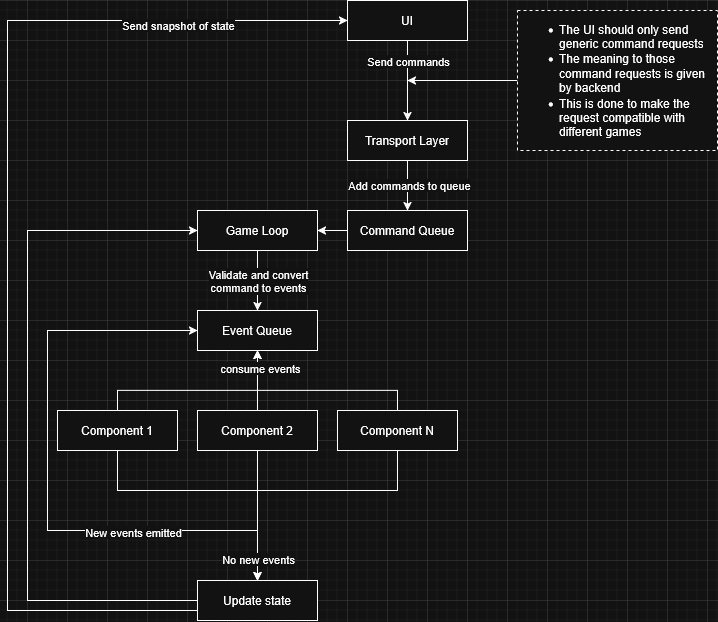

The diagram above was exported from draw.io. Its source (the exported page's mxGraphModel, read from the mxfile embedded in the PNG):
<mxGraphModel dx="1471" dy="764" grid="1" gridSize="10" guides="1" tooltips="1" connect="1" arrows="1" fold="1" page="1" pageScale="1" pageWidth="850" pageHeight="1100" math="0" shadow="0">
  <root>
    <mxCell id="0" />
    <mxCell id="1" parent="0" />
    <mxCell id="fA7Q883F2r-so4x7Otb2-3" edge="1" parent="1" source="fA7Q883F2r-so4x7Otb2-1" style="edgeStyle=orthogonalEdgeStyle;rounded=0;orthogonalLoop=1;jettySize=auto;html=1;entryX=0.5;entryY=0;entryDx=0;entryDy=0;" target="fA7Q883F2r-so4x7Otb2-2">
      <mxGeometry relative="1" as="geometry" />
    </mxCell>
    <mxCell id="fA7Q883F2r-so4x7Otb2-4" connectable="0" parent="fA7Q883F2r-so4x7Otb2-3" style="edgeLabel;html=1;align=center;verticalAlign=middle;resizable=0;points=[];" value="Send commands" vertex="1">
      <mxGeometry relative="1" x="-0.124" as="geometry">
        <mxPoint y="-15" as="offset" />
      </mxGeometry>
    </mxCell>
    <mxCell id="fA7Q883F2r-so4x7Otb2-1" parent="1" style="rounded=0;whiteSpace=wrap;html=1;" value="UI" vertex="1">
      <mxGeometry height="40" width="120" x="360" y="160" as="geometry" />
    </mxCell>
    <mxCell id="fA7Q883F2r-so4x7Otb2-9" edge="1" parent="1" source="fA7Q883F2r-so4x7Otb2-2" style="edgeStyle=orthogonalEdgeStyle;rounded=0;orthogonalLoop=1;jettySize=auto;html=1;entryX=0.5;entryY=0;entryDx=0;entryDy=0;" target="fA7Q883F2r-so4x7Otb2-8">
      <mxGeometry relative="1" as="geometry" />
    </mxCell>
    <mxCell id="fA7Q883F2r-so4x7Otb2-10" connectable="0" parent="fA7Q883F2r-so4x7Otb2-9" style="edgeLabel;html=1;align=center;verticalAlign=middle;resizable=0;points=[];" value="Add commands to queue" vertex="1">
      <mxGeometry relative="1" x="-0.0463" y="1" as="geometry">
        <mxPoint as="offset" />
      </mxGeometry>
    </mxCell>
    <mxCell id="fA7Q883F2r-so4x7Otb2-2" parent="1" style="rounded=0;whiteSpace=wrap;html=1;" value="Transport Layer" vertex="1">
      <mxGeometry height="40" width="120" x="360" y="280" as="geometry" />
    </mxCell>
    <mxCell id="fA7Q883F2r-so4x7Otb2-5" edge="1" parent="1" source="fA7Q883F2r-so4x7Otb2-6" style="endArrow=classic;html=1;rounded=0;exitX=0;exitY=0.5;exitDx=0;exitDy=0;" value="">
      <mxGeometry height="50" relative="1" width="50" as="geometry">
        <mxPoint x="520" y="240" as="sourcePoint" />
        <mxPoint x="420" y="240" as="targetPoint" />
      </mxGeometry>
    </mxCell>
    <mxCell id="fA7Q883F2r-so4x7Otb2-6" parent="1" style="rounded=0;whiteSpace=wrap;html=1;dashed=1;align=left;" value="&lt;div align=&quot;left&quot;&gt;&lt;ul&gt;&lt;li&gt;The UI should only send generic command requests&lt;/li&gt;&lt;li&gt;The meaning to those command requests is given by backend&lt;/li&gt;&lt;li&gt;This is done to make the request compatible with different games&lt;/li&gt;&lt;/ul&gt;&lt;/div&gt;" vertex="1">
      <mxGeometry height="140" width="200" x="530" y="170" as="geometry" />
    </mxCell>
    <mxCell id="fA7Q883F2r-so4x7Otb2-41" edge="1" parent="1" source="fA7Q883F2r-so4x7Otb2-8" style="edgeStyle=orthogonalEdgeStyle;rounded=0;orthogonalLoop=1;jettySize=auto;html=1;entryX=1;entryY=0.5;entryDx=0;entryDy=0;" target="fA7Q883F2r-so4x7Otb2-11">
      <mxGeometry relative="1" as="geometry" />
    </mxCell>
    <mxCell id="fA7Q883F2r-so4x7Otb2-8" parent="1" style="rounded=0;whiteSpace=wrap;html=1;" value="Command Queue" vertex="1">
      <mxGeometry height="40" width="120" x="360" y="370" as="geometry" />
    </mxCell>
    <mxCell id="fA7Q883F2r-so4x7Otb2-14" edge="1" parent="1" source="fA7Q883F2r-so4x7Otb2-11" style="edgeStyle=orthogonalEdgeStyle;rounded=0;orthogonalLoop=1;jettySize=auto;html=1;exitX=0.5;exitY=1;exitDx=0;exitDy=0;entryX=0.5;entryY=0;entryDx=0;entryDy=0;" target="fA7Q883F2r-so4x7Otb2-13">
      <mxGeometry relative="1" as="geometry" />
    </mxCell>
    <mxCell id="fA7Q883F2r-so4x7Otb2-15" connectable="0" parent="fA7Q883F2r-so4x7Otb2-14" style="edgeLabel;html=1;align=center;verticalAlign=middle;resizable=0;points=[];" value="&lt;div&gt;Validate and convert&lt;/div&gt;&lt;div&gt;command to events&lt;/div&gt;" vertex="1">
      <mxGeometry relative="1" x="-0.3398" y="1" as="geometry">
        <mxPoint x="-1" y="10" as="offset" />
      </mxGeometry>
    </mxCell>
    <mxCell id="fA7Q883F2r-so4x7Otb2-11" parent="1" style="rounded=0;whiteSpace=wrap;html=1;" value="Game Loop" vertex="1">
      <mxGeometry height="40" width="120" x="210" y="370" as="geometry" />
    </mxCell>
    <mxCell id="fA7Q883F2r-so4x7Otb2-13" parent="1" style="rounded=0;whiteSpace=wrap;html=1;" value="Event Queue" vertex="1">
      <mxGeometry height="40" width="120" x="210" y="470" as="geometry" />
    </mxCell>
    <mxCell id="fA7Q883F2r-so4x7Otb2-21" edge="1" parent="1" source="fA7Q883F2r-so4x7Otb2-16" style="edgeStyle=orthogonalEdgeStyle;rounded=0;orthogonalLoop=1;jettySize=auto;html=1;exitX=0.5;exitY=0;exitDx=0;exitDy=0;entryX=0.5;entryY=1;entryDx=0;entryDy=0;" target="fA7Q883F2r-so4x7Otb2-13">
      <mxGeometry relative="1" as="geometry">
        <Array as="points">
          <mxPoint x="130" y="550" />
          <mxPoint x="270" y="550" />
        </Array>
      </mxGeometry>
    </mxCell>
    <mxCell id="fA7Q883F2r-so4x7Otb2-32" edge="1" parent="1" source="fA7Q883F2r-so4x7Otb2-16" style="edgeStyle=orthogonalEdgeStyle;rounded=0;orthogonalLoop=1;jettySize=auto;html=1;entryX=0.5;entryY=0;entryDx=0;entryDy=0;" target="fA7Q883F2r-so4x7Otb2-30">
      <mxGeometry relative="1" as="geometry">
        <Array as="points">
          <mxPoint x="130" y="650" />
          <mxPoint x="270" y="650" />
        </Array>
        <mxPoint x="270" y="700" as="targetPoint" />
      </mxGeometry>
    </mxCell>
    <mxCell id="fA7Q883F2r-so4x7Otb2-16" parent="1" style="rounded=0;whiteSpace=wrap;html=1;" value="Component 1" vertex="1">
      <mxGeometry height="40" width="120" x="70" y="570" as="geometry" />
    </mxCell>
    <mxCell id="fA7Q883F2r-so4x7Otb2-23" edge="1" parent="1" source="fA7Q883F2r-so4x7Otb2-17" style="edgeStyle=orthogonalEdgeStyle;rounded=0;orthogonalLoop=1;jettySize=auto;html=1;entryX=0.5;entryY=1;entryDx=0;entryDy=0;" target="fA7Q883F2r-so4x7Otb2-13">
      <mxGeometry relative="1" as="geometry" />
    </mxCell>
    <mxCell id="fA7Q883F2r-so4x7Otb2-31" edge="1" parent="1" source="fA7Q883F2r-so4x7Otb2-17" style="edgeStyle=orthogonalEdgeStyle;rounded=0;orthogonalLoop=1;jettySize=auto;html=1;entryX=0.5;entryY=0;entryDx=0;entryDy=0;" target="fA7Q883F2r-so4x7Otb2-30">
      <mxGeometry relative="1" as="geometry" />
    </mxCell>
    <mxCell id="fA7Q883F2r-so4x7Otb2-17" parent="1" style="rounded=0;whiteSpace=wrap;html=1;" value="Component 2" vertex="1">
      <mxGeometry height="40" width="120" x="210" y="570" as="geometry" />
    </mxCell>
    <mxCell id="fA7Q883F2r-so4x7Otb2-25" edge="1" parent="1" source="fA7Q883F2r-so4x7Otb2-18" style="edgeStyle=orthogonalEdgeStyle;rounded=0;orthogonalLoop=1;jettySize=auto;html=1;entryX=0.5;entryY=1;entryDx=0;entryDy=0;exitX=0.5;exitY=0;exitDx=0;exitDy=0;" target="fA7Q883F2r-so4x7Otb2-13">
      <mxGeometry relative="1" as="geometry">
        <Array as="points">
          <mxPoint x="410" y="550" />
          <mxPoint x="270" y="550" />
        </Array>
      </mxGeometry>
    </mxCell>
    <mxCell id="fA7Q883F2r-so4x7Otb2-29" connectable="0" parent="fA7Q883F2r-so4x7Otb2-25" style="edgeLabel;html=1;align=center;verticalAlign=middle;resizable=0;points=[];" value="consume events" vertex="1">
      <mxGeometry relative="1" x="0.8264" y="-2" as="geometry">
        <mxPoint as="offset" />
      </mxGeometry>
    </mxCell>
    <mxCell id="fA7Q883F2r-so4x7Otb2-33" edge="1" parent="1" source="fA7Q883F2r-so4x7Otb2-18" style="edgeStyle=orthogonalEdgeStyle;rounded=0;orthogonalLoop=1;jettySize=auto;html=1;entryX=0.5;entryY=0;entryDx=0;entryDy=0;" target="fA7Q883F2r-so4x7Otb2-30">
      <mxGeometry relative="1" as="geometry">
        <Array as="points">
          <mxPoint x="410" y="650" />
          <mxPoint x="270" y="650" />
        </Array>
      </mxGeometry>
    </mxCell>
    <mxCell id="fA7Q883F2r-so4x7Otb2-34" connectable="0" parent="fA7Q883F2r-so4x7Otb2-33" style="edgeLabel;html=1;align=center;verticalAlign=middle;resizable=0;points=[];" value="No new events" vertex="1">
      <mxGeometry relative="1" x="0.7509" y="2" as="geometry">
        <mxPoint x="-2" y="13" as="offset" />
      </mxGeometry>
    </mxCell>
    <mxCell id="fA7Q883F2r-so4x7Otb2-18" parent="1" style="rounded=0;whiteSpace=wrap;html=1;" value="Component N" vertex="1">
      <mxGeometry height="40" width="120" x="350" y="570" as="geometry" />
    </mxCell>
    <mxCell id="fA7Q883F2r-so4x7Otb2-37" edge="1" parent="1" source="fA7Q883F2r-so4x7Otb2-30" style="edgeStyle=orthogonalEdgeStyle;rounded=0;orthogonalLoop=1;jettySize=auto;html=1;entryX=0;entryY=0.5;entryDx=0;entryDy=0;" target="fA7Q883F2r-so4x7Otb2-11">
      <mxGeometry relative="1" as="geometry">
        <Array as="points">
          <mxPoint x="40" y="760" />
          <mxPoint x="40" y="390" />
        </Array>
      </mxGeometry>
    </mxCell>
    <mxCell id="fA7Q883F2r-so4x7Otb2-39" edge="1" parent="1" source="fA7Q883F2r-so4x7Otb2-30" style="edgeStyle=orthogonalEdgeStyle;rounded=0;orthogonalLoop=1;jettySize=auto;html=1;entryX=0;entryY=0.5;entryDx=0;entryDy=0;" target="fA7Q883F2r-so4x7Otb2-1">
      <mxGeometry relative="1" as="geometry">
        <Array as="points">
          <mxPoint x="20" y="770" />
          <mxPoint x="20" y="180" />
        </Array>
      </mxGeometry>
    </mxCell>
    <mxCell id="fA7Q883F2r-so4x7Otb2-40" connectable="0" parent="fA7Q883F2r-so4x7Otb2-39" style="edgeLabel;html=1;align=center;verticalAlign=middle;resizable=0;points=[];" value="Send snapshot of state" vertex="1">
      <mxGeometry relative="1" x="0.2217" y="2" as="geometry">
        <mxPoint x="172" y="-91" as="offset" />
      </mxGeometry>
    </mxCell>
    <mxCell id="fA7Q883F2r-so4x7Otb2-30" parent="1" style="rounded=0;whiteSpace=wrap;html=1;" value="Update state" vertex="1">
      <mxGeometry height="40" width="120" x="210" y="740" as="geometry" />
    </mxCell>
    <mxCell id="fA7Q883F2r-so4x7Otb2-35" edge="1" parent="1" style="endArrow=classic;html=1;rounded=0;entryX=0;entryY=0.5;entryDx=0;entryDy=0;edgeStyle=orthogonalEdgeStyle;" target="fA7Q883F2r-so4x7Otb2-13" value="">
      <mxGeometry height="50" relative="1" width="50" as="geometry">
        <Array as="points">
          <mxPoint x="60" y="690" />
          <mxPoint x="60" y="490" />
        </Array>
        <mxPoint x="270" y="690" as="sourcePoint" />
        <mxPoint x="370" y="610" as="targetPoint" />
      </mxGeometry>
    </mxCell>
    <mxCell id="fA7Q883F2r-so4x7Otb2-36" connectable="0" parent="fA7Q883F2r-so4x7Otb2-35" style="edgeLabel;html=1;align=center;verticalAlign=middle;resizable=0;points=[];" value="New events emitted" vertex="1">
      <mxGeometry relative="1" x="-0.5544" y="1" as="geometry">
        <mxPoint as="offset" />
      </mxGeometry>
    </mxCell>
  </root>
</mxGraphModel>